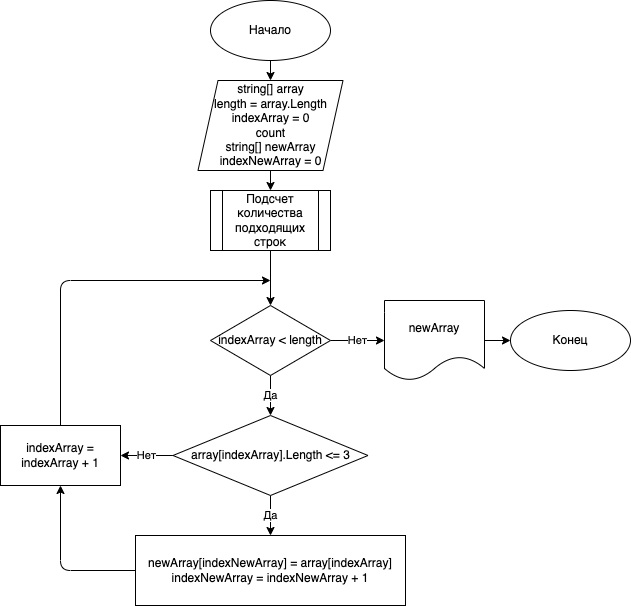

The diagram above was exported from draw.io. Its source (the exported page's mxGraphModel, read from the mxfile embedded in the PNG):
<mxGraphModel dx="987" dy="493" grid="1" gridSize="10" guides="1" tooltips="1" connect="1" arrows="1" fold="1" page="1" pageScale="1" pageWidth="827" pageHeight="1169" math="0" shadow="0">
  <root>
    <mxCell id="0" />
    <mxCell id="1" parent="0" />
    <mxCell id="4" style="edgeStyle=none;html=1;entryX=0.5;entryY=0;entryDx=0;entryDy=0;" parent="1" source="2" target="3" edge="1">
      <mxGeometry relative="1" as="geometry" />
    </mxCell>
    <mxCell id="2" value="Начало" style="ellipse;whiteSpace=wrap;html=1;" parent="1" vertex="1">
      <mxGeometry x="240" y="10" width="120" height="60" as="geometry" />
    </mxCell>
    <mxCell id="25" style="edgeStyle=none;html=1;exitX=0.5;exitY=1;exitDx=0;exitDy=0;entryX=0.5;entryY=0;entryDx=0;entryDy=0;" edge="1" parent="1" source="3" target="24">
      <mxGeometry relative="1" as="geometry" />
    </mxCell>
    <mxCell id="3" value="string[] array&lt;br&gt;length = array.Length&lt;br&gt;indexArray = 0&lt;br&gt;count&lt;br&gt;string[] newArray&lt;br&gt;indexNewArray = 0" style="shape=parallelogram;perimeter=parallelogramPerimeter;whiteSpace=wrap;html=1;fixedSize=1;" parent="1" vertex="1">
      <mxGeometry x="227.5" y="90" width="145" height="90" as="geometry" />
    </mxCell>
    <mxCell id="8" value="Да" style="edgeStyle=none;html=1;" parent="1" source="5" target="7" edge="1">
      <mxGeometry relative="1" as="geometry" />
    </mxCell>
    <mxCell id="10" value="Нет" style="edgeStyle=none;html=1;exitX=1;exitY=0.5;exitDx=0;exitDy=0;entryX=0;entryY=0.5;entryDx=0;entryDy=0;" parent="1" source="5" target="19" edge="1">
      <mxGeometry relative="1" as="geometry">
        <mxPoint x="440" y="350" as="targetPoint" />
      </mxGeometry>
    </mxCell>
    <mxCell id="5" value="indexArray &amp;lt; length" style="rhombus;whiteSpace=wrap;html=1;" parent="1" vertex="1">
      <mxGeometry x="240" y="315" width="120" height="70" as="geometry" />
    </mxCell>
    <mxCell id="11" value="Нет" style="edgeStyle=none;html=1;exitX=0;exitY=0.5;exitDx=0;exitDy=0;" parent="1" source="7" edge="1">
      <mxGeometry relative="1" as="geometry">
        <mxPoint x="150" y="465" as="targetPoint" />
      </mxGeometry>
    </mxCell>
    <mxCell id="12" value="Да" style="edgeStyle=none;html=1;exitX=0.5;exitY=1;exitDx=0;exitDy=0;" parent="1" source="7" edge="1">
      <mxGeometry relative="1" as="geometry">
        <mxPoint x="300" y="545" as="targetPoint" />
      </mxGeometry>
    </mxCell>
    <mxCell id="7" value="array[indexArray].Length &amp;lt;= 3" style="rhombus;whiteSpace=wrap;html=1;" parent="1" vertex="1">
      <mxGeometry x="202.5" y="425" width="195" height="80" as="geometry" />
    </mxCell>
    <mxCell id="16" style="edgeStyle=none;html=1;exitX=0;exitY=0.5;exitDx=0;exitDy=0;entryX=0.5;entryY=1;entryDx=0;entryDy=0;" parent="1" source="13" target="14" edge="1">
      <mxGeometry relative="1" as="geometry">
        <Array as="points">
          <mxPoint x="90" y="580" />
        </Array>
      </mxGeometry>
    </mxCell>
    <mxCell id="13" value="newArray[indexNewArray] = array[indexArray]&lt;br&gt;indexNewArray = indexNewArray + 1" style="rounded=0;whiteSpace=wrap;html=1;" parent="1" vertex="1">
      <mxGeometry x="165" y="545" width="270" height="70" as="geometry" />
    </mxCell>
    <mxCell id="17" style="edgeStyle=none;html=1;" parent="1" source="14" edge="1">
      <mxGeometry relative="1" as="geometry">
        <mxPoint x="300" y="290" as="targetPoint" />
        <Array as="points">
          <mxPoint x="90" y="290" />
        </Array>
      </mxGeometry>
    </mxCell>
    <mxCell id="14" value="indexArray = indexArray + 1" style="rounded=0;whiteSpace=wrap;html=1;" parent="1" vertex="1">
      <mxGeometry x="30" y="435" width="120" height="60" as="geometry" />
    </mxCell>
    <mxCell id="21" value="" style="edgeStyle=none;html=1;" parent="1" source="19" target="20" edge="1">
      <mxGeometry relative="1" as="geometry" />
    </mxCell>
    <mxCell id="19" value="newArray" style="shape=document;whiteSpace=wrap;html=1;boundedLbl=1;" parent="1" vertex="1">
      <mxGeometry x="414" y="310" width="100" height="80" as="geometry" />
    </mxCell>
    <mxCell id="20" value="Конец" style="ellipse;whiteSpace=wrap;html=1;" parent="1" vertex="1">
      <mxGeometry x="540" y="320" width="120" height="60" as="geometry" />
    </mxCell>
    <mxCell id="26" style="edgeStyle=none;html=1;" edge="1" parent="1" source="24" target="5">
      <mxGeometry relative="1" as="geometry" />
    </mxCell>
    <mxCell id="24" value="Подсчет количества подходящих строк" style="shape=process;whiteSpace=wrap;html=1;backgroundOutline=1;" vertex="1" parent="1">
      <mxGeometry x="240" y="200" width="120" height="60" as="geometry" />
    </mxCell>
  </root>
</mxGraphModel>